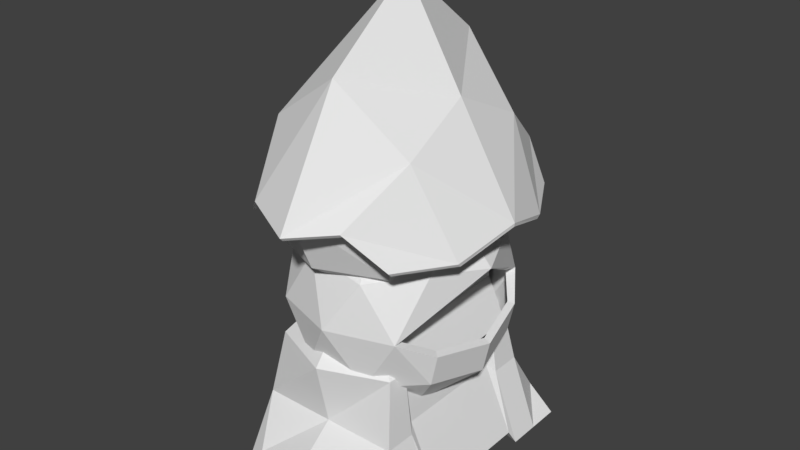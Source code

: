 # Source: Tienda.blend  (saved by Blender 2.78.0; exported with 4.5.12 LTS)
import bpy
from mathutils import Matrix  # noqa: F401  (used for matrix-valued properties, if any)

bpy.ops.wm.read_factory_settings(use_empty=True)
scene = bpy.context.scene
scene.name = 'Scene'

# ---- collections
col_collection_1 = bpy.data.collections.new('Collection 1'); scene.collection.children.link(col_collection_1)

# ---- materials (node trees are filled in below, after node groups)
mat_material = bpy.data.materials.new('Material')
mat_material.alpha_threshold = 0.0
mat_material.use_transparent_shadow = False
mat_material.roughness = 0.5
mat_material.line_color = (0.0, 0.0, 0.0, 1.0)

# ---- material node trees

# ---- world
world_world = bpy.data.worlds.new('World'); scene.world = world_world
world_world.color = (0.05088, 0.05088, 0.05088)
world_world.use_sun_shadow = False
world_world.sun_shadow_jitter_overblur = 0.0
world_world.cycles.sampling_method = 'MANUAL'

# ---- meshes
me_plane_001 = bpy.data.meshes.new('Plane.001')
me_plane_001.from_pydata([(-1.304, -0.8736, -1.33e-08), (1.323, -0.6997, 1.414e-08), (-1.304, 0.6792, -4.799e-09), (1.323, 0.6997, 1.414e-08), (-1.304, -0.4152, -1.079e-08), (1.323, -0.2866, 1.414e-08), (-0.5173, -0.4084, 0.825), (0.5442, -0.3565, 0.825)], [], [(4, 5, 3, 2), (0, 1, 5, 4), (4, 5, 7, 6)])
me_plane_001.use_remesh_preserve_volume = False
me_plane_001.use_remesh_preserve_attributes = False
me_plane_001.use_mirror_vertex_groups = False
me_plane_001.update()
me_icosphere = bpy.data.meshes.new('Icosphere')
me_icosphere.from_pydata([(0.0, 0.0, -1.0), (0.7236, -0.5257, -0.4472), (-0.2764, -0.8506, -0.4472), (-0.8944, 0.0, -0.4472), (-0.2764, 0.8506, -0.4472), (0.7236, 0.5257, -0.4472), (0.2764, -0.8506, 0.4472), (-0.7236, -0.5257, 0.4472), (-0.7236, 0.5257, 0.4472), (0.2764, 0.8506, 0.4472), (0.8944, 0.0, 0.4472), (0.0, 0.0, 1.0), (-0.1625, -0.5, -0.8507), (0.4253, -0.309, -0.8507), (0.2629, -0.809, -0.5257), (0.8506, 0.0, -0.5257), (0.4253, 0.309, -0.8507), (-0.5257, 0.0, -0.8507), (-0.6882, -0.5, -0.5257), (-0.1625, 0.5, -0.8507), (-0.6882, 0.5, -0.5257), (0.2629, 0.809, -0.5257), (0.0, -1.0, 0.0), (0.5878, -0.809, 0.0), (-0.9511, -0.309, 0.0), (-0.5878, -0.809, 0.0), (-0.5878, 0.809, 0.0), (-0.9511, 0.309, 0.0), (0.5878, 0.809, 0.0), (0.0, 1.0, 0.0), (0.6882, -0.5, 0.5257), (-0.2629, -0.809, 0.5257), (-0.8506, 0.0, 0.5257), (-0.2629, 0.809, 0.5257), (0.6882, 0.5, 0.5257), (0.1625, -0.5, 0.8507), (0.5257, 0.0, 0.8507), (-0.4253, -0.309, 0.8507), (-0.4253, 0.309, 0.8507), (0.1625, 0.5, 0.8507), (0.7914, -0.5331, -0.1553), (0.7914, 0.5183, -0.1553), (0.9184, -0.00738, -0.2339), (0.8303, 0.009878, 0.4217), (0.5442, -0.7448, 0.004527), (0.542, 0.7309, -0.01222), (0.7341, -0.4874, -0.1404), (0.7341, 0.4934, -0.1404), (0.8527, 0.002993, -0.2136)], [], [(0, 13, 12), (1, 13, 15), (0, 12, 17), (0, 17, 19), (0, 19, 16), (2, 14, 22), (3, 18, 24), (4, 20, 26), (5, 21, 28), (2, 22, 25), (3, 24, 27), (4, 26, 29), (6, 30, 35), (7, 31, 37), (8, 32, 38), (9, 33, 39), (10, 34, 36), (36, 39, 11), (36, 34, 39), (34, 9, 39), (39, 38, 11), (39, 33, 38), (33, 8, 38), (38, 37, 11), (38, 32, 37), (32, 7, 37), (37, 35, 11), (37, 31, 35), (31, 6, 35), (35, 36, 11), (35, 30, 36), (30, 10, 36), (28, 9, 34), (29, 33, 9), (29, 26, 33), (26, 8, 33), (27, 32, 8), (27, 24, 32), (24, 7, 32), (25, 31, 7), (25, 22, 31), (22, 6, 31), (23, 30, 6), (28, 29, 9), (28, 21, 29), (21, 4, 29), (26, 27, 8), (26, 20, 27), (20, 3, 27), (24, 25, 7), (24, 18, 25), (18, 2, 25), (22, 23, 6), (22, 14, 23), (14, 1, 23), (16, 21, 5), (16, 19, 21), (19, 4, 21), (19, 20, 4), (19, 17, 20), (17, 3, 20), (17, 18, 3), (17, 12, 18), (12, 2, 18), (15, 16, 5), (15, 13, 16), (13, 0, 16), (12, 14, 2), (12, 13, 14), (13, 1, 14), (15, 5, 41, 42), (1, 15, 42, 40), (5, 28, 41), (1, 40, 23), (30, 23, 10), (10, 28, 34), (41, 28, 45, 47), (42, 41, 47, 48), (28, 10, 43, 45), (23, 40, 46, 44), (40, 42, 48, 46), (10, 23, 44, 43)])
me_icosphere.use_remesh_preserve_volume = False
me_icosphere.use_remesh_preserve_attributes = False
me_icosphere.use_mirror_vertex_groups = False
me_icosphere.update()
me_plane = bpy.data.meshes.new('Plane')
me_plane.from_pydata([(-1.154, -1.251, -1.985), (0.9515, -1.383, -2.016), (0.03103, -1.982, -1.677), (-1.648, 0.0, -1.834), (1.497, 0.0, -1.815), (0.0, 0.0, 0.6763), (-1.504, -0.6067, -1.555), (1.331, -0.7145, -2.051), (-0.01007, -1.102, -0.2282), (0.5393, -1.638, -1.605), (0.7487, 0.0, -0.5695), (0.8105, -0.8701, -1.011), (-0.6874, -1.635, -1.613), (-0.8664, 0.0, -0.2927), (-0.9979, -0.9295, -0.9117), (-1.15, -1.293, -1.942), (0.9551, -1.426, -1.973), (0.03463, -2.024, -1.634), (-1.644, 0.0, -1.791), (1.501, 0.0, -1.772), (0.003598, 0.0, 0.7194), (-1.5, -0.6491, -1.512), (1.335, -0.7569, -2.008), (-0.006475, -1.145, -0.1851), (0.5429, -1.681, -1.562), (0.7523, 0.0, -0.5263), (0.8141, -0.9124, -0.9675), (-0.6838, -1.677, -1.57), (-0.8628, 0.0, -0.2496), (-0.9943, -0.9718, -0.8686)], [], [(14, 13, 5, 8), (11, 10, 4, 7), (9, 11, 7, 1), (12, 14, 8, 2), (2, 8, 11, 9), (8, 5, 10, 11), (0, 6, 14, 12), (6, 3, 13, 14), (29, 23, 20, 28), (26, 22, 19, 25), (24, 16, 22, 26), (27, 17, 23, 29), (17, 24, 26, 23), (23, 26, 25, 20), (15, 27, 29, 21), (21, 29, 28, 18), (2, 9, 24, 17), (12, 2, 17, 27), (7, 4, 19, 22), (0, 12, 27, 15), (6, 0, 15, 21), (3, 6, 21, 18), (9, 1, 16, 24), (1, 7, 22, 16)])
me_plane.use_remesh_preserve_volume = False
me_plane.use_remesh_preserve_attributes = False
me_plane.use_mirror_vertex_groups = False
me_plane.update()
me_cube = bpy.data.meshes.new('Cube')
me_cube.from_pydata([(1.515, -0.9789, -1.205), (-1.402, -0.9789, -1.205), (1.016, -1.019, 3.376), (-0.9608, -1.019, 3.376), (1.096, -0.9789, -0.1089), (-1.096, -0.9789, -0.1089), (0.9649, -0.9676, 2.385), (-0.9649, -0.9676, 2.385), (1.515, -1.46, -1.205), (-1.402, -1.46, -1.205), (0.8904, -1.643, 3.376), (-0.8352, -1.643, 3.376), (1.096, -1.46, -0.1089), (-1.096, -1.46, -0.1089), (0.9649, -1.275, 2.385), (-0.9649, -1.275, 2.385), (1.451, -0.875, -1.0), (-1.515, -0.875, -1.0), (1.484, -0.8846, 3.123), (-1.295, -0.8846, 3.123), (-1.0, -0.875, 0.0), (1.0, -0.875, 0.0), (-0.8802, -0.8762, 2.382), (0.8802, -0.8762, 2.382), (-1.515, 0.0, -1.0), (-1.295, 0.0, 3.123), (-1.0, 0.0, 0.0), (-0.8802, 0.0, 2.382), (1.451, 0.0, -1.0), (1.568, 0.0, 3.123), (1.0, 0.0, 0.0), (0.8802, 0.0, 2.382), (1.515, -1.957, -1.205), (-1.233, -1.9, -1.219), (1.096, -1.957, -0.8509), (-0.927, -1.9, -0.8646), (0.00805, -1.409, -1.205), (-4.9e-07, -1.019, 3.647), (0.00805, -1.89, -1.205), (-6.444e-07, -2.102, 3.376), (-4.768e-07, -1.46, -0.1089), (-4.546e-07, -1.665, 2.385), (-4.9e-07, -0.8846, 3.123), (0.0161, -1.305, -1.0), (0.0161, 0.0, -1.0), (-2.692e-08, 0.0, 3.123), (0.008049, -2.387, -1.205), (-4.768e-07, -2.387, -0.8509), (0.9649, -0.9676, 0.8487), (-0.9649, -0.9676, 0.8487), (0.9649, -1.275, 0.8487), (-0.9649, -1.275, 0.8487), (-0.8802, -0.8762, 0.8454), (0.8802, -0.8762, 0.8454), (-0.8802, 0.0, 0.8454), (0.8802, 0.0, 0.8454), (-4.546e-07, -1.665, 0.8487), (0.6929, -0.9369, 2.223), (-0.7023, -0.9369, 2.223), (0.6929, -1.159, 2.223), (-0.7023, -1.159, 2.223), (-0.6411, -0.8708, 2.221), (0.6316, -0.8708, 2.221), (-0.6411, 0.0, 2.221), (0.6316, 0.0, 2.221), (-0.004714, -1.441, 2.223), (0.7804, -0.8975, 1.04), (-0.823, -0.8975, 1.04), (0.7804, -1.153, 1.04), (-0.823, -1.153, 1.04), (-0.7526, -0.8215, 1.037), (0.71, -0.8215, 1.037), (-0.7526, 0.0, 1.037), (0.71, 0.0, 1.037), (-0.02129, -1.477, 1.04)], [], [(43, 36, 1, 17), (42, 19, 3, 37), (23, 18, 2, 6), (0, 4, 12, 8), (6, 2, 10, 14), (16, 21, 4, 0), (3, 7, 15, 11), (41, 39, 11, 15), (40, 13, 35, 47), (5, 1, 9, 13), (36, 0, 8, 38), (37, 3, 11, 39), (28, 30, 21, 16), (1, 5, 20, 17), (7, 3, 19, 22), (31, 29, 18, 23), (45, 25, 19, 42), (44, 43, 17, 24), (17, 20, 26, 24), (22, 19, 25, 27), (46, 47, 35, 33), (8, 12, 34, 32), (38, 8, 32, 46), (13, 9, 33, 35), (9, 38, 46, 33), (32, 34, 47, 46), (28, 16, 43, 44), (29, 45, 42, 18), (2, 37, 39, 10), (1, 36, 38, 9), (12, 40, 47, 34), (14, 10, 39, 41), (18, 42, 37, 2), (16, 0, 36, 43), (12, 4, 48, 50), (26, 20, 52, 54), (21, 30, 55, 53), (4, 21, 53, 48), (40, 12, 50, 56), (13, 40, 56, 51), (20, 5, 49, 52), (5, 13, 51, 49), (31, 23, 62, 64), (23, 6, 57, 62), (22, 27, 63, 61), (7, 22, 61, 58), (15, 7, 58, 60), (6, 14, 59, 57), (14, 41, 65, 59), (41, 15, 60, 65), (51, 56, 74, 69), (54, 52, 70, 72), (52, 49, 67, 70), (50, 48, 66, 68), (48, 53, 71, 66), (56, 50, 68, 74), (53, 55, 73, 71), (49, 51, 69, 67)])
me_cube.materials.append(mat_material)
me_cube.use_remesh_preserve_volume = False
me_cube.use_remesh_preserve_attributes = False
me_cube.use_mirror_vertex_groups = False
me_cube.update()

# ---- objects
ob_plane_001 = bpy.data.objects.new('Plane.001', me_plane_001)
ob_icosphere = bpy.data.objects.new('Icosphere', me_icosphere)
ob_plane = bpy.data.objects.new('Plane', me_plane)
ob_cube = bpy.data.objects.new('Cube', me_cube)

# ---- transforms, parenting, visibility, modifiers, constraints
ob_plane_001.location = (0.6684, -0.00366, 2.779)
ob_plane_001.rotation_euler = (1.571, -4.371e-08, 1.571)
ob_plane_001.lineart.crease_threshold = 0.0
ob_icosphere.location = (0.1306, -0.00366, 2.779)
ob_icosphere.scale = (1.659, 1.659, 1.659)
ob_icosphere.lineart.crease_threshold = 0.0
ob_plane.location = (0.144, 0.02647, 6.36)
ob_plane.scale = (1.182, 1.182, 1.182)
ob_plane.lineart.crease_threshold = 0.0
_m = ob_plane.modifiers.new('Mirror', 'MIRROR')
_m.use_axis = (False, True, False)
_m.use_clip = True
ob_cube.location = (0.0, 0.0, 1.276)
ob_cube.lock_rotations_4d = False
ob_cube.empty_display_type = 'ARROWS'
ob_cube.lineart.crease_threshold = 0.0
_m = ob_cube.modifiers.new('Mirror', 'MIRROR')
_m.use_axis = (False, True, False)
_m.use_clip = True

# ---- collection membership
col_collection_1.objects.link(ob_plane_001)
col_collection_1.objects.link(ob_icosphere)
col_collection_1.objects.link(ob_plane)
col_collection_1.objects.link(ob_cube)

# ---- scene / render settings (as saved in the file)
scene.frame_start = 1; scene.frame_end = 250; scene.frame_set(1)
scene.render.engine = 'BLENDER_EEVEE_NEXT'
scene.render.resolution_percentage = 50
scene.render.dither_intensity = 0.0
scene.cycles.use_denoising = False
scene.cycles.samples = 128
scene.cycles.sampling_pattern = 'TABULATED_SOBOL'
scene.cycles.light_sampling_threshold = 0.0
scene.cycles.use_adaptive_sampling = False
scene.cycles.use_light_tree = False
scene.cycles.blur_glossy = 0.0
scene.cycles.sample_clamp_indirect = 0.0
scene.view_settings.view_transform = 'Standard'
bpy.context.view_layer.update()

# ---- added for rendering (the .blend has no active camera and no usable light): camera, sun
cam_auto = bpy.data.cameras.new('AutoCamera')
cam_auto.lens = 50.0
cam_auto.sensor_width = 36.0
cam_auto.clip_end = 1000.0
ob_auto_camera = bpy.data.objects.new('AutoCamera', cam_auto)
scene.collection.objects.link(ob_auto_camera)
ob_auto_camera.location = (8.74214, -10.406, 10.5817)
ob_auto_camera.rotation_euler = (1.09748, -7.21219e-08, 0.694738)
scene.camera = ob_auto_camera
light_auto_sun = bpy.data.lights.new('AutoSun', 'SUN')
light_auto_sun.energy = 3.0
light_auto_sun.angle = 0.0523599
ob_auto_sun = bpy.data.objects.new('AutoSun', light_auto_sun)
scene.collection.objects.link(ob_auto_sun)
ob_auto_sun.rotation_euler = (0.872665, 0.174533, 0.523599)
bpy.context.view_layer.update()

